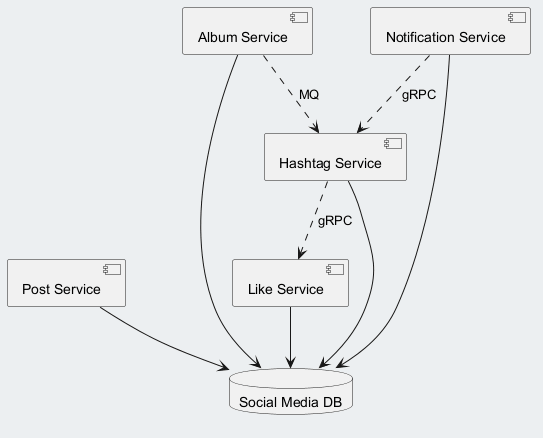

The diagram above was rendered by PlantUML. Its source (embedded in the PNG):
@startuml
skinparam backgroundColor #ECEFF1
skinparam classBackgroundColor #FFFFFF
skinparam classBorderColor #455A64
component "Post Service" as C_PostService
component "Hashtag Service" as C_HashtagService
component "Like Service" as C_LikeService
component "Album Service" as C_AlbumService
component "Notification Service" as C_NotificationService
database "Social Media DB" as DB_social_media
C_PostService --> DB_social_media
C_HashtagService --> DB_social_media
C_LikeService --> DB_social_media
C_AlbumService --> DB_social_media
C_NotificationService --> DB_social_media
C_AlbumService ..> C_HashtagService : MQ
C_NotificationService ..> C_HashtagService : gRPC
C_HashtagService ..> C_LikeService : gRPC
@enduml